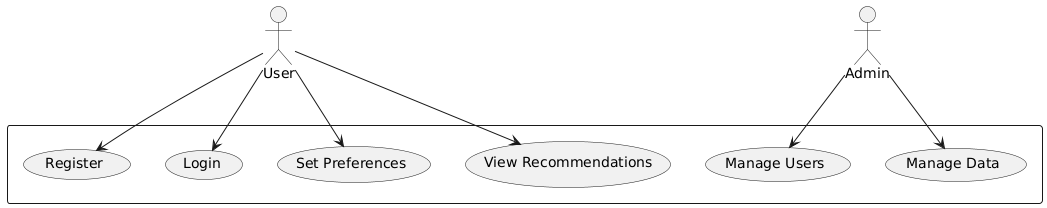

The diagram above was rendered by PlantUML. Its source (embedded in the PNG):
@startuml
actor User
actor Admin

rectangle {
    User --> (Register)
    User --> (Login)
    User --> (Set Preferences)
    User --> (View Recommendations)
    
    Admin --> (Manage Users)
    Admin --> (Manage Data)
}
@enduml